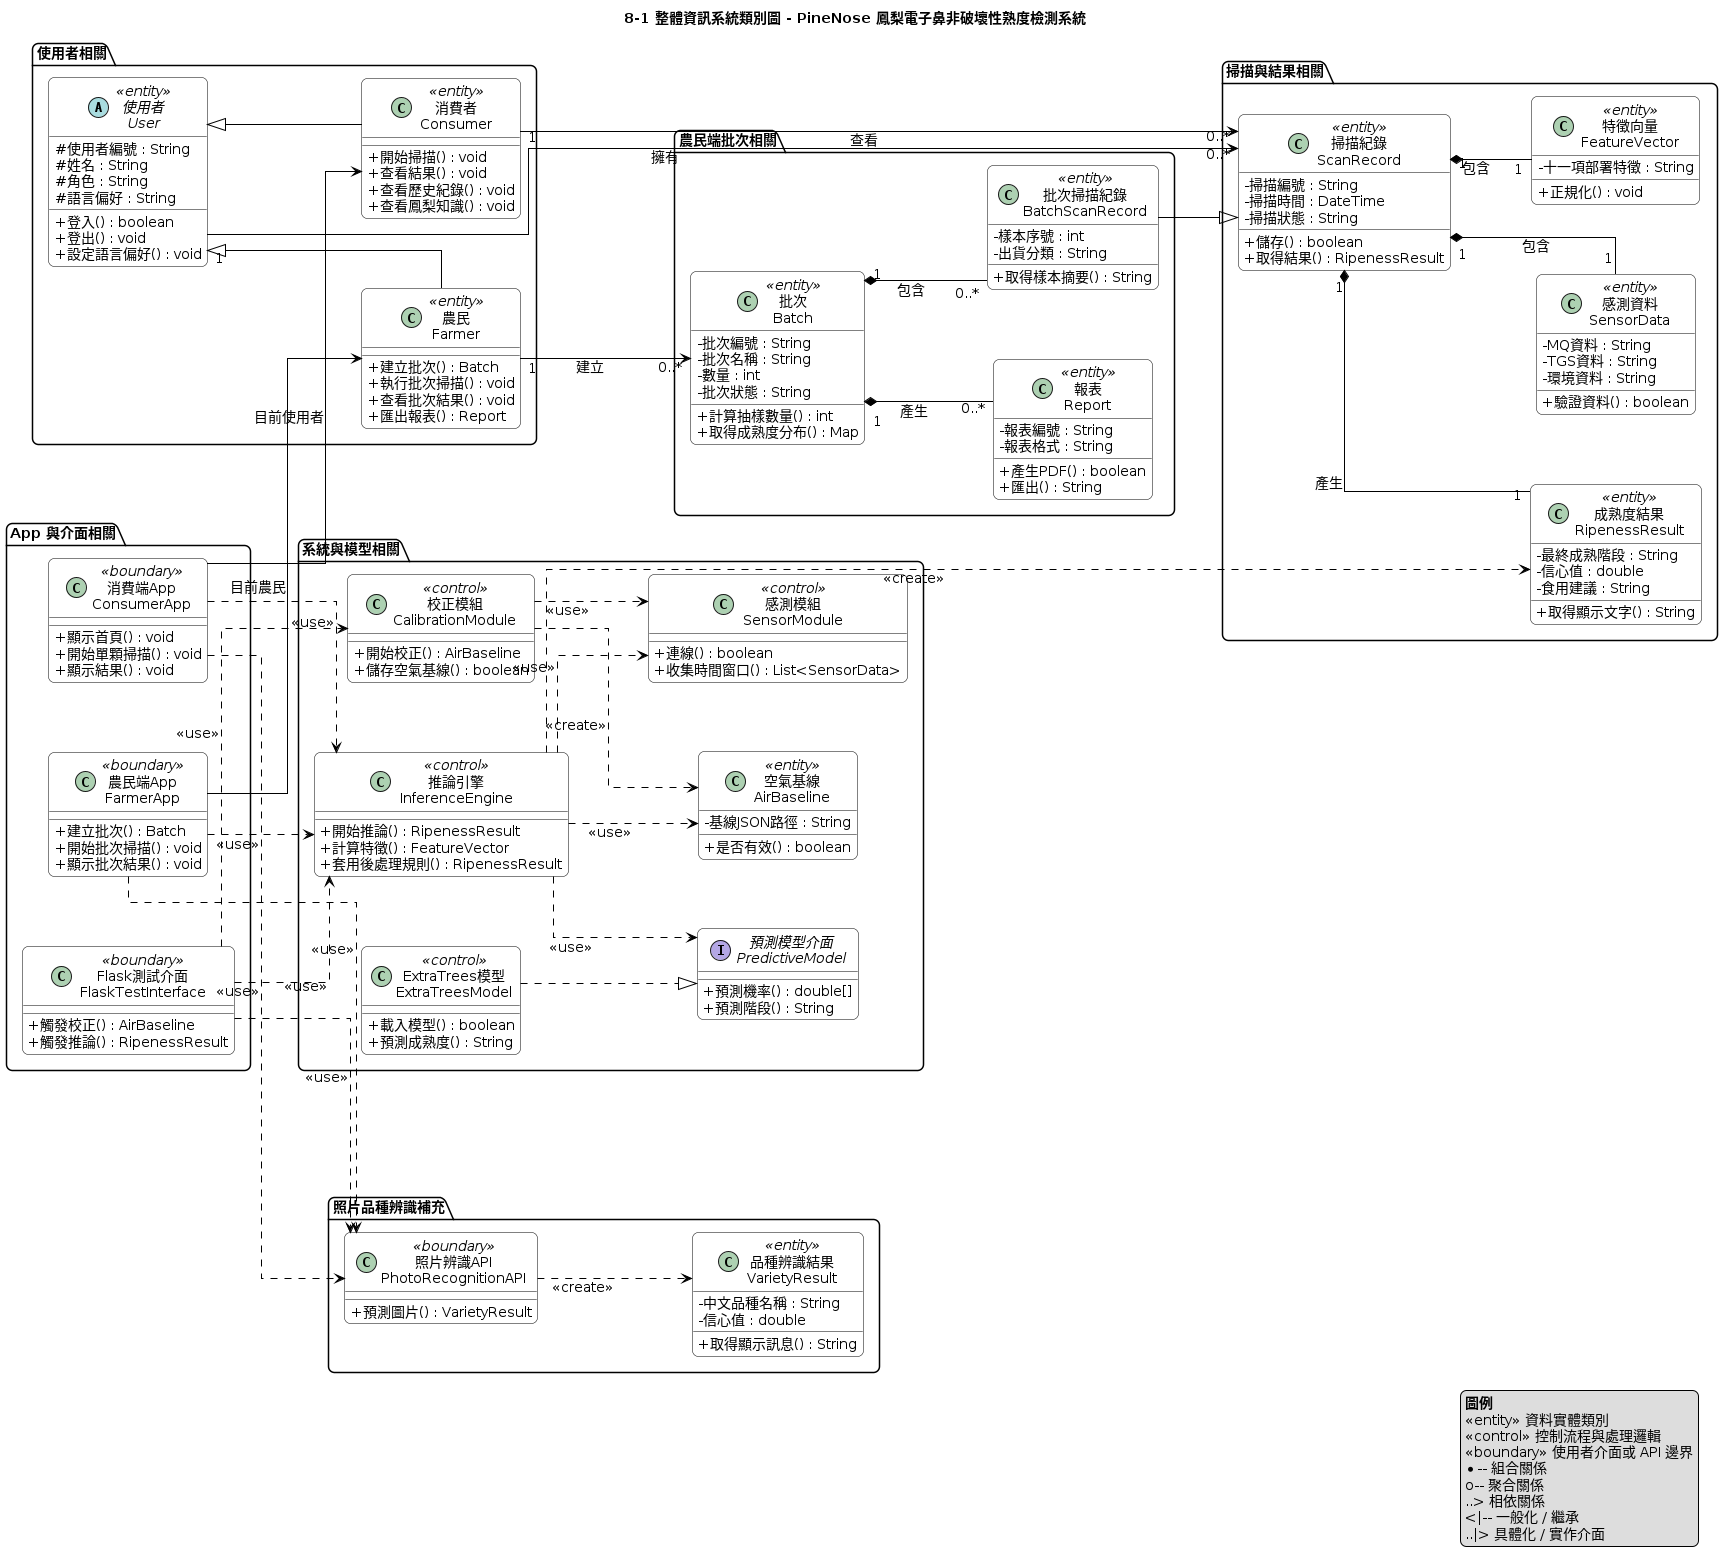

The diagram above was rendered by PlantUML. Its source (embedded in the PNG):
@startuml
title 8-1 整體資訊系統類別圖 - PineNose 鳳梨電子鼻非破壞性熟度檢測系統

left to right direction

skinparam classAttributeIconSize 0
skinparam linetype ortho
skinparam nodesep 70
skinparam ranksep 80
skinparam shadowing false
skinparam roundcorner 12
skinparam defaultFontSize 14

skinparam class {
  BackgroundColor White
  BorderColor Black
  ArrowColor Black
}

' =========================
' 使用者相關
' =========================

package "使用者相關" {
  abstract class "使用者\nUser" as User <<entity>> {
    # 使用者編號 : String
    # 姓名 : String
    # 角色 : String
    # 語言偏好 : String
    + 登入() : boolean
    + 登出() : void
    + 設定語言偏好() : void
  }

  class "消費者\nConsumer" as Consumer <<entity>> {
    + 開始掃描() : void
    + 查看結果() : void
    + 查看歷史紀錄() : void
    + 查看鳳梨知識() : void
  }

  class "農民\nFarmer" as Farmer <<entity>> {
    + 建立批次() : Batch
    + 執行批次掃描() : void
    + 查看批次結果() : void
    + 匯出報表() : Report
  }

  User <|-- Consumer
  User <|-- Farmer
}

' =========================
' 掃描與結果
' =========================

package "掃描與結果相關" {
  class "掃描紀錄\nScanRecord" as ScanRecord <<entity>> {
    - 掃描編號 : String
    - 掃描時間 : DateTime
    - 掃描狀態 : String
    + 儲存() : boolean
    + 取得結果() : RipenessResult
  }

  class "感測資料\nSensorData" as SensorData <<entity>> {
    - MQ資料 : String
    - TGS資料 : String
    - 環境資料 : String
    + 驗證資料() : boolean
  }

  class "特徵向量\nFeatureVector" as FeatureVector <<entity>> {
    - 十一項部署特徵 : String
    + 正規化() : void
  }

  class "成熟度結果\nRipenessResult" as RipenessResult <<entity>> {
    - 最終成熟階段 : String
    - 信心值 : double
    - 食用建議 : String
    + 取得顯示文字() : String
  }

  ScanRecord "1" *-- "1" SensorData : 包含
  ScanRecord "1" *-- "1" FeatureVector : 包含
  ScanRecord "1" *-- "1" RipenessResult : 產生
}

' =========================
' 農民批次
' =========================

package "農民端批次相關" {
  class "批次\nBatch" as Batch <<entity>> {
    - 批次編號 : String
    - 批次名稱 : String
    - 數量 : int
    - 批次狀態 : String
    + 計算抽樣數量() : int
    + 取得成熟度分布() : Map
  }

  class "批次掃描紀錄\nBatchScanRecord" as BatchScanRecord <<entity>> {
    - 樣本序號 : int
    - 出貨分類 : String
    + 取得樣本摘要() : String
  }

  class "報表\nReport" as Report <<entity>> {
    - 報表編號 : String
    - 報表格式 : String
    + 產生PDF() : boolean
    + 匯出() : String
  }

  BatchScanRecord --|> ScanRecord
  Batch "1" *-- "0..*" BatchScanRecord : 包含
  Batch "1" *-- "0..*" Report : 產生
}

' =========================
' 系統與模型
' =========================

package "系統與模型相關" {
  class "感測模組\nSensorModule" as SensorModule <<control>> {
    + 連線() : boolean
    + 收集時間窗口() : List<SensorData>
  }

  class "校正模組\nCalibrationModule" as CalibrationModule <<control>> {
    + 開始校正() : AirBaseline
    + 儲存空氣基線() : boolean
  }

  class "空氣基線\nAirBaseline" as AirBaseline <<entity>> {
    - 基線JSON路徑 : String
    + 是否有效() : boolean
  }

  interface "預測模型介面\nPredictiveModel" as PredictiveModel {
    + 預測機率() : double[]
    + 預測階段() : String
  }

  class "ExtraTrees模型\nExtraTreesModel" as ExtraTreesModel <<control>> {
    + 載入模型() : boolean
    + 預測成熟度() : String
  }

  class "推論引擎\nInferenceEngine" as InferenceEngine <<control>> {
    + 開始推論() : RipenessResult
    + 計算特徵() : FeatureVector
    + 套用後處理規則() : RipenessResult
  }

  ExtraTreesModel ..|> PredictiveModel
  InferenceEngine ..> SensorModule : <<use>>
  InferenceEngine ..> AirBaseline : <<use>>
  InferenceEngine ..> PredictiveModel : <<use>>
  InferenceEngine ..> RipenessResult : <<create>>
  CalibrationModule ..> SensorModule : <<use>>
  CalibrationModule ..> AirBaseline : <<create>>
}

' =========================
' 介面與照片辨識
' =========================

package "App 與介面相關" {
  class "消費端App\nConsumerApp" as ConsumerApp <<boundary>> {
    + 顯示首頁() : void
    + 開始單顆掃描() : void
    + 顯示結果() : void
  }

  class "農民端App\nFarmerApp" as FarmerApp <<boundary>> {
    + 建立批次() : Batch
    + 開始批次掃描() : void
    + 顯示批次結果() : void
  }

  class "Flask測試介面\nFlaskTestInterface" as FlaskTestInterface <<boundary>> {
    + 觸發校正() : AirBaseline
    + 觸發推論() : RipenessResult
  }
}

package "照片品種辨識補充" {
  class "照片辨識API\nPhotoRecognitionAPI" as PhotoRecognitionAPI <<boundary>> {
    + 預測圖片() : VarietyResult
  }

  class "品種辨識結果\nVarietyResult" as VarietyResult <<entity>> {
    - 中文品種名稱 : String
    - 信心值 : double
    + 取得顯示訊息() : String
  }
}

' =========================
' 跨套件關聯
' =========================

User "1" --> "0..*" ScanRecord : 擁有
Consumer "1" --> "0..*" ScanRecord : 查看
Farmer "1" --> "0..*" Batch : 建立

ConsumerApp --> Consumer : 目前使用者
FarmerApp --> Farmer : 目前農民

ConsumerApp ..> InferenceEngine : <<use>>
FarmerApp ..> InferenceEngine : <<use>>
FlaskTestInterface ..> CalibrationModule : <<use>>
FlaskTestInterface ..> InferenceEngine : <<use>>

ConsumerApp ..> PhotoRecognitionAPI : <<use>>
FarmerApp ..> PhotoRecognitionAPI : <<use>>
FlaskTestInterface ..> PhotoRecognitionAPI : <<use>>
PhotoRecognitionAPI ..> VarietyResult : <<create>>

legend right
  <b>圖例</b>
  <<entity>> 資料實體類別
  <<control>> 控制流程與處理邏輯
  <<boundary>> 使用者介面或 API 邊界
  *-- 組合關係
  o-- 聚合關係
  ..> 相依關係
  <|-- 一般化 / 繼承
  ..|> 具體化 / 實作介面
endlegend
@enduml